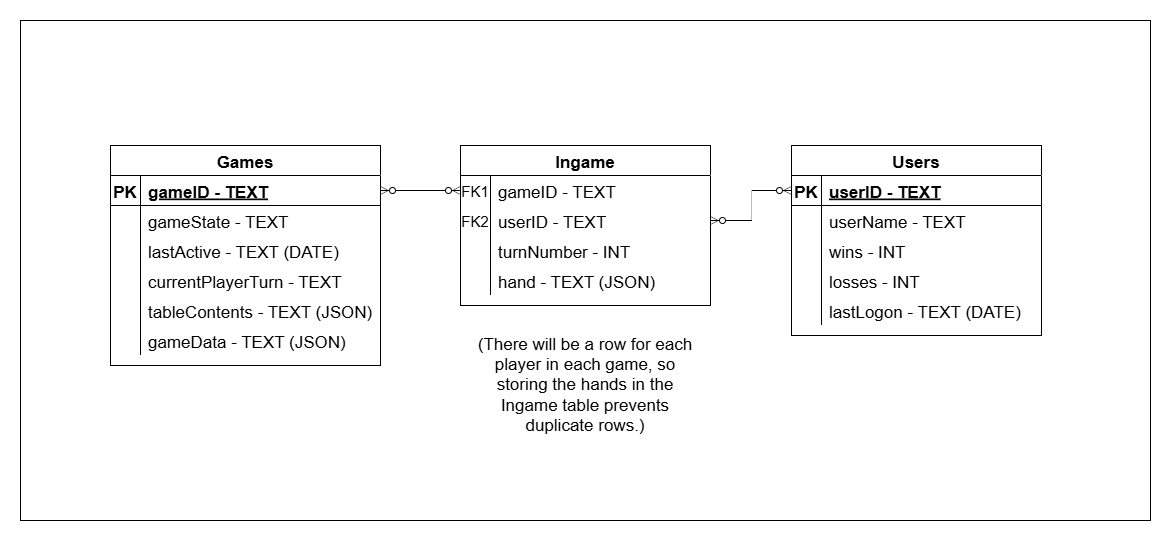

The diagram above was exported from draw.io. Its source (the exported page's mxGraphModel, read from the mxfile embedded in the PNG):
<mxGraphModel dx="2275" dy="819" grid="1" gridSize="10" guides="1" tooltips="1" connect="1" arrows="1" fold="1" page="1" pageScale="1" pageWidth="850" pageHeight="1100" math="0" shadow="0" extFonts="Permanent Marker^https://fonts.googleapis.com/css?family=Permanent+Marker">
  <root>
    <mxCell id="0" />
    <mxCell id="1" parent="0" />
    <mxCell id="W6pJD4Ak-Jpp7x8oq7l0-21" value="" style="rounded=0;whiteSpace=wrap;html=1;fontSize=17;" parent="1" vertex="1">
      <mxGeometry x="-100" y="125" width="1130" height="500" as="geometry" />
    </mxCell>
    <mxCell id="C-vyLk0tnHw3VtMMgP7b-1" value="" style="edgeStyle=entityRelationEdgeStyle;endArrow=ERzeroToMany;startArrow=ERzeroToMany;endFill=1;startFill=0;fontSize=17;" parent="1" source="C-vyLk0tnHw3VtMMgP7b-24" target="C-vyLk0tnHw3VtMMgP7b-6" edge="1">
      <mxGeometry width="100" height="100" relative="1" as="geometry">
        <mxPoint x="340" y="720" as="sourcePoint" />
        <mxPoint x="440" y="620" as="targetPoint" />
      </mxGeometry>
    </mxCell>
    <mxCell id="C-vyLk0tnHw3VtMMgP7b-2" value="Ingame" style="shape=table;startSize=30;container=1;collapsible=1;childLayout=tableLayout;fixedRows=1;rowLines=0;fontStyle=1;align=center;resizeLast=1;fontSize=17;" parent="1" vertex="1">
      <mxGeometry x="340" y="250" width="250" height="160" as="geometry" />
    </mxCell>
    <mxCell id="C-vyLk0tnHw3VtMMgP7b-6" value="" style="shape=partialRectangle;collapsible=0;dropTarget=0;pointerEvents=0;fillColor=none;points=[[0,0.5],[1,0.5]];portConstraint=eastwest;top=0;left=0;right=0;bottom=0;fontSize=17;" parent="C-vyLk0tnHw3VtMMgP7b-2" vertex="1">
      <mxGeometry y="30" width="250" height="30" as="geometry" />
    </mxCell>
    <mxCell id="C-vyLk0tnHw3VtMMgP7b-7" value="FK1" style="shape=partialRectangle;overflow=hidden;connectable=0;fillColor=none;top=0;left=0;bottom=0;right=0;fontSize=15;" parent="C-vyLk0tnHw3VtMMgP7b-6" vertex="1">
      <mxGeometry width="30" height="30" as="geometry">
        <mxRectangle width="30" height="30" as="alternateBounds" />
      </mxGeometry>
    </mxCell>
    <mxCell id="C-vyLk0tnHw3VtMMgP7b-8" value="gameID - TEXT" style="shape=partialRectangle;overflow=hidden;connectable=0;fillColor=none;top=0;left=0;bottom=0;right=0;align=left;spacingLeft=6;fontSize=17;" parent="C-vyLk0tnHw3VtMMgP7b-6" vertex="1">
      <mxGeometry x="30" width="220" height="30" as="geometry">
        <mxRectangle width="220" height="30" as="alternateBounds" />
      </mxGeometry>
    </mxCell>
    <mxCell id="C-vyLk0tnHw3VtMMgP7b-9" value="" style="shape=partialRectangle;collapsible=0;dropTarget=0;pointerEvents=0;fillColor=none;points=[[0,0.5],[1,0.5]];portConstraint=eastwest;top=0;left=0;right=0;bottom=0;fontSize=17;" parent="C-vyLk0tnHw3VtMMgP7b-2" vertex="1">
      <mxGeometry y="60" width="250" height="30" as="geometry" />
    </mxCell>
    <mxCell id="C-vyLk0tnHw3VtMMgP7b-10" value="FK2" style="shape=partialRectangle;overflow=hidden;connectable=0;fillColor=none;top=0;left=0;bottom=0;right=0;fontSize=15;" parent="C-vyLk0tnHw3VtMMgP7b-9" vertex="1">
      <mxGeometry width="30" height="30" as="geometry">
        <mxRectangle width="30" height="30" as="alternateBounds" />
      </mxGeometry>
    </mxCell>
    <mxCell id="C-vyLk0tnHw3VtMMgP7b-11" value="userID - TEXT" style="shape=partialRectangle;overflow=hidden;connectable=0;fillColor=none;top=0;left=0;bottom=0;right=0;align=left;spacingLeft=6;fontSize=17;" parent="C-vyLk0tnHw3VtMMgP7b-9" vertex="1">
      <mxGeometry x="30" width="220" height="30" as="geometry">
        <mxRectangle width="220" height="30" as="alternateBounds" />
      </mxGeometry>
    </mxCell>
    <mxCell id="lCWRTeJOZfN7DhX-xnzg-1" style="shape=partialRectangle;collapsible=0;dropTarget=0;pointerEvents=0;fillColor=none;points=[[0,0.5],[1,0.5]];portConstraint=eastwest;top=0;left=0;right=0;bottom=0;fontSize=17;" parent="C-vyLk0tnHw3VtMMgP7b-2" vertex="1">
      <mxGeometry y="90" width="250" height="30" as="geometry" />
    </mxCell>
    <mxCell id="lCWRTeJOZfN7DhX-xnzg-2" style="shape=partialRectangle;overflow=hidden;connectable=0;fillColor=none;top=0;left=0;bottom=0;right=0;fontSize=17;" parent="lCWRTeJOZfN7DhX-xnzg-1" vertex="1">
      <mxGeometry width="30" height="30" as="geometry">
        <mxRectangle width="30" height="30" as="alternateBounds" />
      </mxGeometry>
    </mxCell>
    <mxCell id="lCWRTeJOZfN7DhX-xnzg-3" value="turnNumber - INT" style="shape=partialRectangle;overflow=hidden;connectable=0;fillColor=none;top=0;left=0;bottom=0;right=0;align=left;spacingLeft=6;fontSize=17;" parent="lCWRTeJOZfN7DhX-xnzg-1" vertex="1">
      <mxGeometry x="30" width="220" height="30" as="geometry">
        <mxRectangle width="220" height="30" as="alternateBounds" />
      </mxGeometry>
    </mxCell>
    <mxCell id="fQ_dvl-C9QB6955YHoXR-7" style="shape=partialRectangle;collapsible=0;dropTarget=0;pointerEvents=0;fillColor=none;points=[[0,0.5],[1,0.5]];portConstraint=eastwest;top=0;left=0;right=0;bottom=0;fontSize=17;" parent="C-vyLk0tnHw3VtMMgP7b-2" vertex="1">
      <mxGeometry y="120" width="250" height="30" as="geometry" />
    </mxCell>
    <mxCell id="fQ_dvl-C9QB6955YHoXR-8" style="shape=partialRectangle;overflow=hidden;connectable=0;fillColor=none;top=0;left=0;bottom=0;right=0;fontSize=17;" parent="fQ_dvl-C9QB6955YHoXR-7" vertex="1">
      <mxGeometry width="30" height="30" as="geometry">
        <mxRectangle width="30" height="30" as="alternateBounds" />
      </mxGeometry>
    </mxCell>
    <mxCell id="fQ_dvl-C9QB6955YHoXR-9" value="hand - TEXT (JSON)" style="shape=partialRectangle;overflow=hidden;connectable=0;fillColor=none;top=0;left=0;bottom=0;right=0;align=left;spacingLeft=6;fontSize=17;" parent="fQ_dvl-C9QB6955YHoXR-7" vertex="1">
      <mxGeometry x="30" width="220" height="30" as="geometry">
        <mxRectangle width="220" height="30" as="alternateBounds" />
      </mxGeometry>
    </mxCell>
    <mxCell id="C-vyLk0tnHw3VtMMgP7b-13" value="Users" style="shape=table;startSize=30;container=1;collapsible=1;childLayout=tableLayout;fixedRows=1;rowLines=0;fontStyle=1;align=center;resizeLast=1;fontSize=17;" parent="1" vertex="1">
      <mxGeometry x="671" y="250" width="250" height="190" as="geometry" />
    </mxCell>
    <mxCell id="C-vyLk0tnHw3VtMMgP7b-14" value="" style="shape=partialRectangle;collapsible=0;dropTarget=0;pointerEvents=0;fillColor=none;points=[[0,0.5],[1,0.5]];portConstraint=eastwest;top=0;left=0;right=0;bottom=1;fontSize=17;" parent="C-vyLk0tnHw3VtMMgP7b-13" vertex="1">
      <mxGeometry y="30" width="250" height="30" as="geometry" />
    </mxCell>
    <mxCell id="C-vyLk0tnHw3VtMMgP7b-15" value="PK" style="shape=partialRectangle;overflow=hidden;connectable=0;fillColor=none;top=0;left=0;bottom=0;right=0;fontStyle=1;fontSize=17;" parent="C-vyLk0tnHw3VtMMgP7b-14" vertex="1">
      <mxGeometry width="30" height="30" as="geometry">
        <mxRectangle width="30" height="30" as="alternateBounds" />
      </mxGeometry>
    </mxCell>
    <mxCell id="C-vyLk0tnHw3VtMMgP7b-16" value="userID - TEXT" style="shape=partialRectangle;overflow=hidden;connectable=0;fillColor=none;top=0;left=0;bottom=0;right=0;align=left;spacingLeft=6;fontStyle=5;fontSize=17;" parent="C-vyLk0tnHw3VtMMgP7b-14" vertex="1">
      <mxGeometry x="30" width="220" height="30" as="geometry">
        <mxRectangle width="220" height="30" as="alternateBounds" />
      </mxGeometry>
    </mxCell>
    <mxCell id="C-vyLk0tnHw3VtMMgP7b-17" value="" style="shape=partialRectangle;collapsible=0;dropTarget=0;pointerEvents=0;fillColor=none;points=[[0,0.5],[1,0.5]];portConstraint=eastwest;top=0;left=0;right=0;bottom=0;fontSize=17;" parent="C-vyLk0tnHw3VtMMgP7b-13" vertex="1">
      <mxGeometry y="60" width="250" height="30" as="geometry" />
    </mxCell>
    <mxCell id="C-vyLk0tnHw3VtMMgP7b-18" value="" style="shape=partialRectangle;overflow=hidden;connectable=0;fillColor=none;top=0;left=0;bottom=0;right=0;fontSize=17;" parent="C-vyLk0tnHw3VtMMgP7b-17" vertex="1">
      <mxGeometry width="30" height="30" as="geometry">
        <mxRectangle width="30" height="30" as="alternateBounds" />
      </mxGeometry>
    </mxCell>
    <mxCell id="C-vyLk0tnHw3VtMMgP7b-19" value="userName - TEXT" style="shape=partialRectangle;overflow=hidden;connectable=0;fillColor=none;top=0;left=0;bottom=0;right=0;align=left;spacingLeft=6;fontSize=17;" parent="C-vyLk0tnHw3VtMMgP7b-17" vertex="1">
      <mxGeometry x="30" width="220" height="30" as="geometry">
        <mxRectangle width="220" height="30" as="alternateBounds" />
      </mxGeometry>
    </mxCell>
    <mxCell id="W6pJD4Ak-Jpp7x8oq7l0-18" style="shape=partialRectangle;collapsible=0;dropTarget=0;pointerEvents=0;fillColor=none;points=[[0,0.5],[1,0.5]];portConstraint=eastwest;top=0;left=0;right=0;bottom=0;fontSize=17;" parent="C-vyLk0tnHw3VtMMgP7b-13" vertex="1">
      <mxGeometry y="90" width="250" height="30" as="geometry" />
    </mxCell>
    <mxCell id="W6pJD4Ak-Jpp7x8oq7l0-19" style="shape=partialRectangle;overflow=hidden;connectable=0;fillColor=none;top=0;left=0;bottom=0;right=0;fontSize=17;" parent="W6pJD4Ak-Jpp7x8oq7l0-18" vertex="1">
      <mxGeometry width="30" height="30" as="geometry">
        <mxRectangle width="30" height="30" as="alternateBounds" />
      </mxGeometry>
    </mxCell>
    <mxCell id="W6pJD4Ak-Jpp7x8oq7l0-20" value="wins - INT" style="shape=partialRectangle;overflow=hidden;connectable=0;fillColor=none;top=0;left=0;bottom=0;right=0;align=left;spacingLeft=6;fontSize=17;" parent="W6pJD4Ak-Jpp7x8oq7l0-18" vertex="1">
      <mxGeometry x="30" width="220" height="30" as="geometry">
        <mxRectangle width="220" height="30" as="alternateBounds" />
      </mxGeometry>
    </mxCell>
    <mxCell id="W6pJD4Ak-Jpp7x8oq7l0-15" style="shape=partialRectangle;collapsible=0;dropTarget=0;pointerEvents=0;fillColor=none;points=[[0,0.5],[1,0.5]];portConstraint=eastwest;top=0;left=0;right=0;bottom=0;fontSize=17;" parent="C-vyLk0tnHw3VtMMgP7b-13" vertex="1">
      <mxGeometry y="120" width="250" height="30" as="geometry" />
    </mxCell>
    <mxCell id="W6pJD4Ak-Jpp7x8oq7l0-16" style="shape=partialRectangle;overflow=hidden;connectable=0;fillColor=none;top=0;left=0;bottom=0;right=0;fontSize=17;" parent="W6pJD4Ak-Jpp7x8oq7l0-15" vertex="1">
      <mxGeometry width="30" height="30" as="geometry">
        <mxRectangle width="30" height="30" as="alternateBounds" />
      </mxGeometry>
    </mxCell>
    <mxCell id="W6pJD4Ak-Jpp7x8oq7l0-17" value="losses - INT" style="shape=partialRectangle;overflow=hidden;connectable=0;fillColor=none;top=0;left=0;bottom=0;right=0;align=left;spacingLeft=6;fontSize=17;" parent="W6pJD4Ak-Jpp7x8oq7l0-15" vertex="1">
      <mxGeometry x="30" width="220" height="30" as="geometry">
        <mxRectangle width="220" height="30" as="alternateBounds" />
      </mxGeometry>
    </mxCell>
    <mxCell id="W6pJD4Ak-Jpp7x8oq7l0-12" style="shape=partialRectangle;collapsible=0;dropTarget=0;pointerEvents=0;fillColor=none;points=[[0,0.5],[1,0.5]];portConstraint=eastwest;top=0;left=0;right=0;bottom=0;fontSize=17;" parent="C-vyLk0tnHw3VtMMgP7b-13" vertex="1">
      <mxGeometry y="150" width="250" height="30" as="geometry" />
    </mxCell>
    <mxCell id="W6pJD4Ak-Jpp7x8oq7l0-13" style="shape=partialRectangle;overflow=hidden;connectable=0;fillColor=none;top=0;left=0;bottom=0;right=0;fontSize=17;" parent="W6pJD4Ak-Jpp7x8oq7l0-12" vertex="1">
      <mxGeometry width="30" height="30" as="geometry">
        <mxRectangle width="30" height="30" as="alternateBounds" />
      </mxGeometry>
    </mxCell>
    <mxCell id="W6pJD4Ak-Jpp7x8oq7l0-14" value="lastLogon - TEXT (DATE)" style="shape=partialRectangle;overflow=hidden;connectable=0;fillColor=none;top=0;left=0;bottom=0;right=0;align=left;spacingLeft=6;fontSize=17;" parent="W6pJD4Ak-Jpp7x8oq7l0-12" vertex="1">
      <mxGeometry x="30" width="220" height="30" as="geometry">
        <mxRectangle width="220" height="30" as="alternateBounds" />
      </mxGeometry>
    </mxCell>
    <mxCell id="C-vyLk0tnHw3VtMMgP7b-23" value="Games" style="shape=table;startSize=30;container=1;collapsible=1;childLayout=tableLayout;fixedRows=1;rowLines=0;fontStyle=1;align=center;resizeLast=1;fontSize=17;" parent="1" vertex="1">
      <mxGeometry x="-10" y="250" width="270" height="220" as="geometry" />
    </mxCell>
    <mxCell id="C-vyLk0tnHw3VtMMgP7b-24" value="" style="shape=partialRectangle;collapsible=0;dropTarget=0;pointerEvents=0;fillColor=none;points=[[0,0.5],[1,0.5]];portConstraint=eastwest;top=0;left=0;right=0;bottom=1;fontSize=17;" parent="C-vyLk0tnHw3VtMMgP7b-23" vertex="1">
      <mxGeometry y="30" width="270" height="30" as="geometry" />
    </mxCell>
    <mxCell id="C-vyLk0tnHw3VtMMgP7b-25" value="PK" style="shape=partialRectangle;overflow=hidden;connectable=0;fillColor=none;top=0;left=0;bottom=0;right=0;fontStyle=1;fontSize=17;" parent="C-vyLk0tnHw3VtMMgP7b-24" vertex="1">
      <mxGeometry width="30" height="30" as="geometry">
        <mxRectangle width="30" height="30" as="alternateBounds" />
      </mxGeometry>
    </mxCell>
    <mxCell id="C-vyLk0tnHw3VtMMgP7b-26" value="gameID - TEXT" style="shape=partialRectangle;overflow=hidden;connectable=0;fillColor=none;top=0;left=0;bottom=0;right=0;align=left;spacingLeft=6;fontStyle=5;fontSize=17;" parent="C-vyLk0tnHw3VtMMgP7b-24" vertex="1">
      <mxGeometry x="30" width="240" height="30" as="geometry">
        <mxRectangle width="240" height="30" as="alternateBounds" />
      </mxGeometry>
    </mxCell>
    <mxCell id="C-vyLk0tnHw3VtMMgP7b-27" value="" style="shape=partialRectangle;collapsible=0;dropTarget=0;pointerEvents=0;fillColor=none;points=[[0,0.5],[1,0.5]];portConstraint=eastwest;top=0;left=0;right=0;bottom=0;fontSize=17;" parent="C-vyLk0tnHw3VtMMgP7b-23" vertex="1">
      <mxGeometry y="60" width="270" height="30" as="geometry" />
    </mxCell>
    <mxCell id="C-vyLk0tnHw3VtMMgP7b-28" value="" style="shape=partialRectangle;overflow=hidden;connectable=0;fillColor=none;top=0;left=0;bottom=0;right=0;fontSize=17;" parent="C-vyLk0tnHw3VtMMgP7b-27" vertex="1">
      <mxGeometry width="30" height="30" as="geometry">
        <mxRectangle width="30" height="30" as="alternateBounds" />
      </mxGeometry>
    </mxCell>
    <mxCell id="C-vyLk0tnHw3VtMMgP7b-29" value="gameState - TEXT" style="shape=partialRectangle;overflow=hidden;connectable=0;fillColor=none;top=0;left=0;bottom=0;right=0;align=left;spacingLeft=6;fontSize=17;" parent="C-vyLk0tnHw3VtMMgP7b-27" vertex="1">
      <mxGeometry x="30" width="240" height="30" as="geometry">
        <mxRectangle width="240" height="30" as="alternateBounds" />
      </mxGeometry>
    </mxCell>
    <mxCell id="dJyopXPJdNfQ52Dw5jFj-1" style="shape=partialRectangle;collapsible=0;dropTarget=0;pointerEvents=0;fillColor=none;points=[[0,0.5],[1,0.5]];portConstraint=eastwest;top=0;left=0;right=0;bottom=0;fontSize=17;" parent="C-vyLk0tnHw3VtMMgP7b-23" vertex="1">
      <mxGeometry y="90" width="270" height="30" as="geometry" />
    </mxCell>
    <mxCell id="dJyopXPJdNfQ52Dw5jFj-2" style="shape=partialRectangle;overflow=hidden;connectable=0;fillColor=none;top=0;left=0;bottom=0;right=0;fontSize=17;" parent="dJyopXPJdNfQ52Dw5jFj-1" vertex="1">
      <mxGeometry width="30" height="30" as="geometry">
        <mxRectangle width="30" height="30" as="alternateBounds" />
      </mxGeometry>
    </mxCell>
    <mxCell id="dJyopXPJdNfQ52Dw5jFj-3" value="lastActive - TEXT (DATE)" style="shape=partialRectangle;overflow=hidden;connectable=0;fillColor=none;top=0;left=0;bottom=0;right=0;align=left;spacingLeft=6;fontSize=17;" parent="dJyopXPJdNfQ52Dw5jFj-1" vertex="1">
      <mxGeometry x="30" width="240" height="30" as="geometry">
        <mxRectangle width="240" height="30" as="alternateBounds" />
      </mxGeometry>
    </mxCell>
    <mxCell id="fQ_dvl-C9QB6955YHoXR-1" style="shape=partialRectangle;collapsible=0;dropTarget=0;pointerEvents=0;fillColor=none;points=[[0,0.5],[1,0.5]];portConstraint=eastwest;top=0;left=0;right=0;bottom=0;fontSize=17;" parent="C-vyLk0tnHw3VtMMgP7b-23" vertex="1">
      <mxGeometry y="120" width="270" height="30" as="geometry" />
    </mxCell>
    <mxCell id="fQ_dvl-C9QB6955YHoXR-2" style="shape=partialRectangle;overflow=hidden;connectable=0;fillColor=none;top=0;left=0;bottom=0;right=0;fontSize=17;" parent="fQ_dvl-C9QB6955YHoXR-1" vertex="1">
      <mxGeometry width="30" height="30" as="geometry">
        <mxRectangle width="30" height="30" as="alternateBounds" />
      </mxGeometry>
    </mxCell>
    <mxCell id="fQ_dvl-C9QB6955YHoXR-3" value="currentPlayerTurn - TEXT" style="shape=partialRectangle;overflow=hidden;connectable=0;fillColor=none;top=0;left=0;bottom=0;right=0;align=left;spacingLeft=6;fontSize=17;" parent="fQ_dvl-C9QB6955YHoXR-1" vertex="1">
      <mxGeometry x="30" width="240" height="30" as="geometry">
        <mxRectangle width="240" height="30" as="alternateBounds" />
      </mxGeometry>
    </mxCell>
    <mxCell id="W6pJD4Ak-Jpp7x8oq7l0-1" style="shape=partialRectangle;collapsible=0;dropTarget=0;pointerEvents=0;fillColor=none;points=[[0,0.5],[1,0.5]];portConstraint=eastwest;top=0;left=0;right=0;bottom=0;fontSize=17;" parent="C-vyLk0tnHw3VtMMgP7b-23" vertex="1">
      <mxGeometry y="150" width="270" height="30" as="geometry" />
    </mxCell>
    <mxCell id="W6pJD4Ak-Jpp7x8oq7l0-2" style="shape=partialRectangle;overflow=hidden;connectable=0;fillColor=none;top=0;left=0;bottom=0;right=0;fontSize=17;" parent="W6pJD4Ak-Jpp7x8oq7l0-1" vertex="1">
      <mxGeometry width="30" height="30" as="geometry">
        <mxRectangle width="30" height="30" as="alternateBounds" />
      </mxGeometry>
    </mxCell>
    <mxCell id="W6pJD4Ak-Jpp7x8oq7l0-3" value="tableContents - TEXT (JSON)" style="shape=partialRectangle;overflow=hidden;connectable=0;fillColor=none;top=0;left=0;bottom=0;right=0;align=left;spacingLeft=6;fontSize=17;" parent="W6pJD4Ak-Jpp7x8oq7l0-1" vertex="1">
      <mxGeometry x="30" width="240" height="30" as="geometry">
        <mxRectangle width="240" height="30" as="alternateBounds" />
      </mxGeometry>
    </mxCell>
    <mxCell id="fQ_dvl-C9QB6955YHoXR-4" style="shape=partialRectangle;collapsible=0;dropTarget=0;pointerEvents=0;fillColor=none;points=[[0,0.5],[1,0.5]];portConstraint=eastwest;top=0;left=0;right=0;bottom=0;fontSize=17;" parent="C-vyLk0tnHw3VtMMgP7b-23" vertex="1">
      <mxGeometry y="180" width="270" height="30" as="geometry" />
    </mxCell>
    <mxCell id="fQ_dvl-C9QB6955YHoXR-5" style="shape=partialRectangle;overflow=hidden;connectable=0;fillColor=none;top=0;left=0;bottom=0;right=0;fontSize=17;" parent="fQ_dvl-C9QB6955YHoXR-4" vertex="1">
      <mxGeometry width="30" height="30" as="geometry">
        <mxRectangle width="30" height="30" as="alternateBounds" />
      </mxGeometry>
    </mxCell>
    <mxCell id="fQ_dvl-C9QB6955YHoXR-6" value="gameData - TEXT (JSON)" style="shape=partialRectangle;overflow=hidden;connectable=0;fillColor=none;top=0;left=0;bottom=0;right=0;align=left;spacingLeft=6;fontSize=17;" parent="fQ_dvl-C9QB6955YHoXR-4" vertex="1">
      <mxGeometry x="30" width="240" height="30" as="geometry">
        <mxRectangle width="240" height="30" as="alternateBounds" />
      </mxGeometry>
    </mxCell>
    <mxCell id="W6pJD4Ak-Jpp7x8oq7l0-11" style="edgeStyle=orthogonalEdgeStyle;rounded=0;orthogonalLoop=1;jettySize=auto;html=1;exitX=0;exitY=0.5;exitDx=0;exitDy=0;startArrow=ERzeroToMany;startFill=0;endArrow=ERzeroToMany;endFill=0;fontSize=17;" parent="1" source="C-vyLk0tnHw3VtMMgP7b-14" target="C-vyLk0tnHw3VtMMgP7b-9" edge="1">
      <mxGeometry relative="1" as="geometry" />
    </mxCell>
    <mxCell id="fQ_dvl-C9QB6955YHoXR-10" value="(There will be a row for each player in each game, so storing the hands in the Ingame table prevents duplicate rows.)" style="text;html=1;align=center;verticalAlign=middle;whiteSpace=wrap;rounded=0;fontSize=17;" parent="1" vertex="1">
      <mxGeometry x="351.25" y="440" width="227.5" height="100" as="geometry" />
    </mxCell>
  </root>
</mxGraphModel>